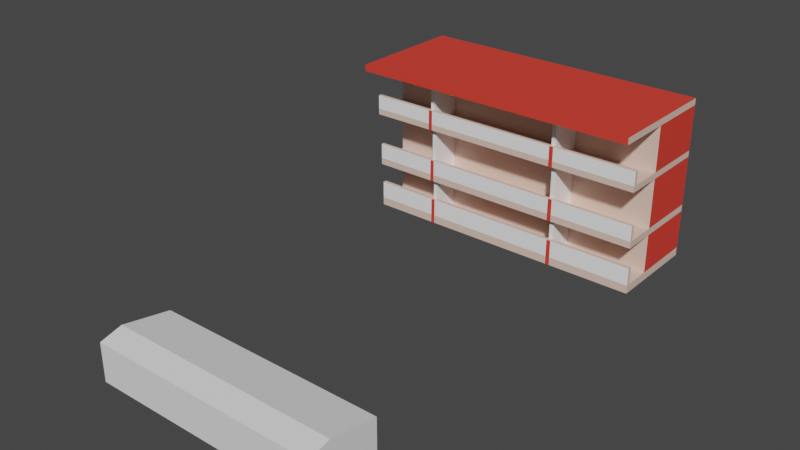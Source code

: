 # Source: Buildings.blend  (saved by Blender 2.82.7; exported with 4.5.12 LTS)
import bpy
from mathutils import Matrix  # noqa: F401  (used for matrix-valued properties, if any)

bpy.ops.wm.read_factory_settings(use_empty=True)
scene = bpy.context.scene
scene.name = 'Scene'

# ---- collections
col_collection = bpy.data.collections.new('Collection'); scene.collection.children.link(col_collection)

# ---- materials (node trees are filled in below, after node groups)
mat_material = bpy.data.materials.new('Material')
mat_material.use_transparent_shadow = False
mat_material_001 = bpy.data.materials.new('Material.001')
mat_material_001.use_transparent_shadow = False
mat_material_002 = bpy.data.materials.new('Material.002')
mat_material_002.use_transparent_shadow = False

# ---- material node trees
mat_material.use_nodes = True; mat_material.node_tree.nodes.clear()
_N = mat_material.node_tree.nodes; _L = mat_material.node_tree.links
n0 = _N.new('ShaderNodeOutputMaterial'); n0.name = 'Material Output'; n0.location = (300, 300)
n1 = _N.new('ShaderNodeBsdfPrincipled'); n1.name = 'Principled BSDF'; n1.location = (10, 300)
n1.distribution = 'GGX'
n1.subsurface_method = 'BURLEY'
n1.inputs[0].default_value = (0.8, 0.586, 0.4926, 1.0)
n1.inputs[3].default_value = 1.45
n1.inputs[27].default_value = (0.0, 0.0, 0.0, 1.0)
n1.inputs[28].default_value = 1.0
_L.new(n1.outputs[0], n0.inputs[0])
n0.is_active_output = True
mat_material_001.use_nodes = True; mat_material_001.node_tree.nodes.clear()
_N = mat_material_001.node_tree.nodes; _L = mat_material_001.node_tree.links
n0 = _N.new('ShaderNodeOutputMaterial'); n0.name = 'Material Output'; n0.location = (300, 300)
n1 = _N.new('ShaderNodeBsdfPrincipled'); n1.name = 'Principled BSDF'; n1.location = (10, 300)
n1.distribution = 'GGX'
n1.subsurface_method = 'BURLEY'
n1.inputs[0].default_value = (0.8, 0.05068, 0.03294, 1.0)
n1.inputs[3].default_value = 1.45
n1.inputs[27].default_value = (0.0, 0.0, 0.0, 1.0)
n1.inputs[28].default_value = 1.0
_L.new(n1.outputs[0], n0.inputs[0])
n0.is_active_output = True
mat_material_002.use_nodes = True; mat_material_002.node_tree.nodes.clear()
_N = mat_material_002.node_tree.nodes; _L = mat_material_002.node_tree.links
n0 = _N.new('ShaderNodeOutputMaterial'); n0.name = 'Material Output'; n0.location = (300, 300)
n1 = _N.new('ShaderNodeBsdfPrincipled'); n1.name = 'Principled BSDF'; n1.location = (10, 300)
n1.distribution = 'GGX'
n1.subsurface_method = 'BURLEY'
n1.inputs[0].default_value = (1.0, 1.0, 1.0, 1.0)
n1.inputs[3].default_value = 1.45
n1.inputs[27].default_value = (0.0, 0.0, 0.0, 1.0)
n1.inputs[28].default_value = 1.0
_L.new(n1.outputs[0], n0.inputs[0])
n0.is_active_output = True

# ---- world
world_world = bpy.data.worlds.new('World'); scene.world = world_world
world_world.use_nodes = True; world_world.node_tree.nodes.clear()
_N = world_world.node_tree.nodes; _L = world_world.node_tree.links
n0 = _N.new('ShaderNodeOutputWorld'); n0.name = 'World Output'; n0.location = (300, 300)
n1 = _N.new('ShaderNodeBackground'); n1.name = 'Background'; n1.location = (10, 300)
n1.inputs[0].default_value = (0.05088, 0.05088, 0.05088, 1.0)
_L.new(n1.outputs[0], n0.inputs[0])
n0.is_active_output = True
world_world.color = (0.05088, 0.05088, 0.05088)
world_world.use_sun_shadow = False
world_world.sun_shadow_jitter_overblur = 0.0

# ---- meshes
me_cube_005 = bpy.data.meshes.new('Cube.005')
me_cube_005.from_pydata([(-0.8242, -0.7678, -0.9622), (-0.8242, -0.7678, 0.6016), (-0.8242, 0.796, -0.9622), (-0.8242, 0.796, 0.6016), (0.7395, -0.7678, -0.9622), (0.7395, -0.7678, 0.6016), (0.7395, 0.796, -0.9622), (0.7395, 0.796, 0.6016), (-0.8242, -0.7678, -0.4827), (-0.8242, 0.796, -0.4827), (0.7395, 0.796, -0.4827), (0.7395, -0.7678, -0.4827), (-0.8242, -0.7678, 0.08644), (-0.8242, 0.796, 0.08644), (0.7395, 0.796, 0.08644), (0.7395, -0.7678, 0.08644), (-0.8242, 0.796, -0.8792), (0.7395, 0.796, -0.8792), (0.7395, -0.7678, -0.8792), (-0.8242, -0.7678, -0.8792), (-1.588, 0.796, -0.9622), (-1.588, -0.7678, -0.9622), (-1.588, 0.796, -0.8792), (-1.588, -0.7678, -0.8792), (-0.8242, 0.796, -0.4142), (0.7395, 0.796, -0.4142), (0.7395, -0.7678, -0.4142), (-0.8242, -0.7678, -0.4142), (-1.647, 0.796, -0.4142), (-1.647, 0.796, -0.4827), (-1.647, -0.7678, -0.4827), (-1.647, -0.7678, -0.4142), (-0.8242, -0.7678, 0.1481), (-0.8242, 0.796, 0.1481), (0.7395, 0.796, 0.1481), (0.7395, -0.7678, 0.1481), (-1.739, 0.796, 0.1481), (-1.739, 0.796, 0.08644), (-1.739, -0.7678, 0.08644), (-1.739, -0.7678, 0.1481), (-0.8242, 0.4514, -0.9622), (-0.8242, 0.4514, 0.6016), (0.7395, 0.4514, -0.9622), (0.7395, 0.4514, 0.6016), (0.7395, 0.4514, -0.4827), (-0.8242, 0.4514, -0.4827), (0.7395, 0.4514, 0.08644), (-0.8242, 0.4514, 0.08644), (-0.8242, 0.4514, -0.8792), (0.7395, 0.4514, -0.8792), (-1.588, 0.4514, -0.9622), (-1.588, 0.4514, -0.8792), (-0.8242, 0.4514, -0.4142), (0.7395, 0.4514, -0.4142), (-1.647, 0.4514, -0.4827), (-1.647, 0.4514, -0.4142), (0.7395, 0.4514, 0.1481), (-0.8242, 0.4514, 0.1481), (-1.739, 0.4514, 0.08644), (-1.739, 0.4514, 0.1481), (-0.8242, -0.2945, -0.9622), (0.7395, -0.2945, 0.6016), (0.7395, -0.2945, -0.4827), (0.7395, -0.2945, 0.08644), (0.7395, -0.2945, -0.8792), (-1.588, -0.2945, -0.9622), (0.7395, -0.2945, -0.4142), (0.7395, -0.2945, 0.1481), (-0.8242, -0.2945, 0.6016), (0.7395, -0.2945, -0.9622), (-0.8242, -0.2945, -0.4827), (-0.8242, -0.2945, 0.08644), (-0.8242, -0.2945, -0.8792), (-1.588, -0.2945, -0.8792), (-0.8242, -0.2945, -0.4142), (-1.647, -0.2945, -0.4827), (-1.647, -0.2945, -0.4142), (-0.8242, -0.2945, 0.1481), (-1.739, -0.2945, 0.08644), (-1.739, -0.2945, 0.1481), (-0.8242, 0.4514, 0.6682), (-0.8242, 0.796, 0.6682), (0.7395, 0.796, 0.6682), (0.7395, -0.2945, 0.6682), (0.7395, -0.7678, 0.6682), (-0.8242, -0.7678, 0.6682), (-0.8242, -0.2945, 0.6682), (0.7395, 0.4514, 0.6682), (-0.8242, 0.4302, 0.6016), (0.7395, 0.4302, -0.9622), (-0.8242, 0.4302, -0.4827), (-0.8242, 0.4302, 0.08644), (-0.8242, 0.4302, -0.8792), (-1.588, 0.4302, -0.8792), (-0.8242, 0.4302, -0.4142), (-1.647, 0.4302, -0.4827), (-1.647, 0.4302, -0.4142), (-0.8242, 0.4302, 0.1481), (-1.739, 0.4302, 0.08644), (-1.739, 0.4302, 0.1481), (-0.8242, 0.4302, -0.9622), (0.7395, 0.4302, 0.6016), (0.7395, 0.4302, -0.4827), (0.7395, 0.4302, 0.08644), (0.7395, 0.4302, -0.8792), (-1.588, 0.4302, -0.9622), (0.7395, 0.4302, -0.4142), (0.7395, 0.4302, 0.1481), (-0.8242, 0.4302, 0.6682), (0.7395, 0.4302, 0.6682), (-0.8242, -0.3171, -0.9622), (0.7395, -0.3171, 0.6016), (0.7395, -0.3171, -0.4827), (0.7395, -0.3171, 0.08644), (0.7395, -0.3171, -0.8792), (-1.588, -0.3171, -0.9622), (0.7395, -0.3171, -0.4142), (0.7395, -0.3171, 0.1481), (-0.8242, -0.3171, 0.6016), (0.7395, -0.3171, -0.9622), (-0.8242, -0.3171, -0.4827), (-0.8242, -0.3171, 0.08644), (-0.8242, -0.3171, -0.8792), (-1.588, -0.3171, -0.8792), (-0.8242, -0.3171, -0.4142), (-1.647, -0.3171, -0.4827), (-1.647, -0.3171, -0.4142), (-0.8242, -0.3171, 0.1481), (-1.739, -0.3171, 0.08644), (-1.739, -0.3171, 0.1481), (0.7395, -0.3171, 0.6682), (-0.8242, -0.3171, 0.6682), (-1.652, -0.7678, 0.08644), (-1.652, 0.796, 0.08644), (-1.652, -0.7678, 0.1481), (-1.652, 0.796, 0.1481), (-1.652, 0.4514, 0.1481), (-1.652, 0.4514, 0.08644), (-1.652, -0.2945, 0.1481), (-1.652, -0.2945, 0.08644), (-1.652, 0.4302, 0.08644), (-1.652, 0.4302, 0.1481), (-1.652, -0.3171, 0.1481), (-1.652, -0.3171, 0.08644), (-1.57, -0.7678, -0.4142), (-1.57, -0.7678, -0.4827), (-1.57, 0.796, -0.4827), (-1.57, 0.796, -0.4142), (-1.57, 0.4514, -0.4142), (-1.57, 0.4514, -0.4827), (-1.57, -0.2945, -0.4142), (-1.57, -0.2945, -0.4827), (-1.57, 0.4302, -0.4827), (-1.57, 0.4302, -0.4142), (-1.57, -0.3171, -0.4142), (-1.57, -0.3171, -0.4827), (-1.497, -0.7678, -0.9622), (-1.497, 0.796, -0.9622), (-1.497, -0.7678, -0.8792), (-1.497, 0.796, -0.8792), (-1.497, 0.4514, -0.8792), (-1.497, 0.4514, -0.9622), (-1.497, -0.2945, -0.8792), (-1.497, -0.2945, -0.9622), (-1.497, 0.4302, -0.9622), (-1.497, 0.4302, -0.8792), (-1.497, -0.3171, -0.8792), (-1.497, -0.3171, -0.9622), (-0.8242, 0.4302, 0.5945), (-0.8242, 0.4514, 0.5945), (-1.652, 0.4514, 0.5945), (-1.652, 0.4302, 0.5945), (-0.8242, -0.3171, 0.6001), (-0.8242, -0.2945, 0.6001), (-1.652, -0.2945, 0.6001), (-1.652, -0.3171, 0.6001), (-0.8242, 0.4302, 0.06157), (-0.8242, 0.4514, 0.06157), (-1.57, 0.4514, 0.06157), (-1.57, 0.4302, 0.06157), (-0.8242, -0.3171, 0.05277), (-0.8242, -0.2945, 0.05277), (-1.57, -0.2945, 0.05277), (-1.57, -0.3171, 0.05277), (-1.647, 0.4514, -0.4142), (-1.647, 0.796, -0.4142), (-1.57, 0.796, -0.4142), (-1.57, 0.4514, -0.4142), (-1.57, -0.7678, -0.2554), (-1.647, -0.7678, -0.2554), (-1.647, 0.4302, -0.2554), (-1.647, 0.4514, -0.2554), (-1.57, 0.4514, -0.2554), (-1.647, -0.3171, -0.2554), (-1.647, -0.2945, -0.2554), (-1.57, -0.2945, -0.2554), (-1.57, 0.4302, -0.2554), (-1.57, -0.3171, -0.2554), (-1.647, 0.4514, -0.2554), (-1.647, 0.796, -0.2554), (-1.57, 0.796, -0.2554), (-1.57, 0.4514, -0.2554), (-1.739, 0.4514, 0.2908), (-1.739, 0.796, 0.2908), (-1.652, -0.7678, 0.2908), (-1.739, -0.7678, 0.2908), (-1.652, 0.796, 0.2908), (-1.739, 0.4302, 0.2908), (-1.652, 0.4514, 0.2908), (-1.739, -0.3171, 0.2908), (-1.739, -0.2945, 0.2908), (-1.652, -0.2945, 0.2908), (-1.652, 0.4302, 0.2908), (-1.652, -0.3171, 0.2908), (-1.588, 0.4514, -0.6991), (-1.588, 0.796, -0.6991), (-1.497, -0.7678, -0.6991), (-1.588, -0.7678, -0.6991), (-1.588, 0.4302, -0.6991), (-1.497, 0.4514, -0.6991), (-1.588, -0.3171, -0.6991), (-1.588, -0.2945, -0.6991), (-1.497, -0.2945, -0.6991), (-1.497, 0.4302, -0.6991), (-1.497, -0.3171, -0.6991), (-1.497, 0.796, -0.6991), (-2.21, 0.4514, 0.6016), (-2.21, 0.796, 0.6016), (-2.21, 0.4302, 0.6016), (-2.21, -0.3171, 0.6016), (-2.21, -0.2945, 0.6016), (-2.21, 0.4514, 0.6682), (-2.21, 0.796, 0.6682), (-2.21, 0.4302, 0.6682), (-2.21, -0.3171, 0.6682), (-2.21, -0.2945, 0.6682), (-2.21, -0.7678, 0.6016), (-2.21, -0.7678, 0.6682), (-0.8242, 0.4302, -0.504), (-0.8242, 0.4514, -0.504), (-1.497, 0.4514, -0.504), (-1.497, 0.4302, -0.504), (-0.8242, -0.3171, -0.5066), (-0.8242, -0.2945, -0.5066), (-1.497, -0.2945, -0.5066), (-1.497, -0.3171, -0.5066)], [], [(57, 41, 3, 33), (33, 3, 7, 34), (117, 111, 5, 35), (35, 5, 1, 32), (110, 119, 4, 0), (68, 118, 229, 230), (18, 11, 8, 19), (114, 112, 11, 18), (16, 9, 10, 17), (48, 45, 9, 16), (26, 15, 12, 27), (116, 113, 15, 26), (24, 13, 14, 25), (52, 47, 13, 24), (167, 156, 21, 115), (2, 16, 17, 6), (119, 114, 18, 4), (4, 18, 19, 0), (50, 51, 22, 20), (156, 158, 23, 21), (159, 157, 20, 22), (93, 73, 221, 218), (145, 144, 31, 30), (9, 24, 25, 10), (112, 116, 26, 11), (11, 26, 27, 8), (54, 55, 28, 29), (155, 145, 30, 125), (28, 55, 184, 185), (147, 146, 29, 28), (15, 35, 32, 12), (113, 117, 35, 15), (13, 33, 34, 14), (143, 132, 38, 128), (58, 59, 36, 37), (132, 134, 39, 38), (99, 79, 210, 207), (135, 133, 37, 36), (39, 134, 204, 205), (98, 99, 59, 58), (133, 137, 58, 37), (14, 34, 56, 46), (126, 31, 189, 193), (146, 149, 54, 29), (95, 96, 55, 54), (10, 25, 53, 44), (73, 123, 220, 221), (105, 93, 51, 50), (6, 17, 49, 42), (157, 161, 50, 20), (94, 91, 47, 52), (25, 14, 46, 53), (92, 90, 45, 48), (17, 10, 44, 49), (7, 3, 81, 82), (2, 6, 42, 40), (34, 7, 43, 56), (97, 88, 41, 57), (127, 118, 68, 77), (122, 120, 70, 72), (124, 121, 71, 74), (115, 123, 73, 65), (162, 165, 223, 222), (125, 126, 76, 75), (96, 76, 194, 190), (128, 129, 79, 78), (79, 129, 209, 210), (140, 139, 78, 98), (103, 107, 67, 63), (152, 151, 75, 95), (102, 106, 66, 62), (89, 104, 64, 69), (164, 163, 65, 105), (106, 103, 63, 66), (104, 102, 62, 64), (101, 43, 87, 109), (100, 89, 69, 60), (107, 101, 61, 67), (130, 131, 85, 84), (82, 81, 80, 87), (109, 108, 86, 83), (111, 61, 83, 130), (43, 7, 82, 87), (86, 108, 233, 235), (1, 85, 237, 236), (1, 5, 84, 85), (131, 86, 235, 234), (87, 80, 108, 109), (56, 43, 101, 107), (40, 42, 89, 100), (61, 101, 109, 83), (49, 44, 102, 104), (53, 46, 103, 106), (161, 164, 105, 50), (42, 49, 104, 89), (44, 53, 106, 102), (149, 152, 95, 54), (46, 56, 107, 103), (137, 140, 98, 58), (77, 68, 88, 97), (72, 70, 90, 92), (74, 71, 91, 94), (65, 73, 93, 105), (51, 93, 218, 214), (75, 76, 96, 95), (186, 185, 199, 200), (78, 79, 99, 98), (136, 135, 206, 208), (5, 111, 130, 84), (83, 86, 131, 130), (138, 141, 212, 211), (38, 39, 129, 128), (55, 96, 190, 191), (30, 31, 126, 125), (166, 162, 222, 224), (21, 23, 123, 115), (27, 12, 121, 124), (19, 8, 120, 122), (32, 1, 118, 127), (139, 143, 128, 78), (63, 67, 117, 113), (151, 155, 125, 75), (62, 66, 116, 112), (69, 64, 114, 119), (163, 167, 115, 65), (66, 63, 113, 116), (64, 62, 112, 114), (108, 80, 231, 233), (60, 69, 119, 110), (67, 61, 111, 117), (71, 121, 143, 139), (32, 127, 142, 134), (77, 97, 141, 138), (47, 91, 140, 137), (91, 71, 139, 140), (127, 77, 173, 172), (13, 47, 137, 133), (57, 136, 170, 169), (33, 13, 133, 135), (57, 33, 135, 136), (12, 32, 134, 132), (121, 12, 132, 143), (70, 120, 155, 151), (27, 124, 154, 144), (74, 94, 153, 150), (45, 90, 152, 149), (90, 70, 151, 152), (124, 74, 181, 180), (9, 45, 149, 146), (94, 52, 177, 176), (24, 9, 146, 147), (52, 24, 147, 148), (120, 8, 145, 155), (8, 27, 144, 145), (60, 110, 167, 163), (19, 122, 166, 158), (72, 92, 165, 162), (40, 100, 164, 161), (100, 60, 163, 164), (122, 72, 243, 242), (2, 40, 161, 157), (48, 160, 240, 239), (48, 16, 159, 160), (16, 2, 157, 159), (0, 19, 158, 156), (110, 0, 156, 167), (168, 169, 170, 171), (97, 57, 169, 168), (141, 97, 168, 171), (136, 141, 171, 170), (172, 173, 174, 175), (142, 127, 172, 175), (77, 138, 174, 173), (138, 142, 175, 174), (176, 177, 178, 179), (153, 94, 176, 179), (148, 153, 179, 178), (52, 148, 178, 177), (180, 181, 182, 183), (154, 124, 180, 183), (74, 150, 182, 181), (150, 154, 183, 182), (150, 153, 196, 195), (55, 148, 187, 184), (148, 147, 186, 187), (147, 28, 185, 186), (196, 192, 191, 190), (197, 195, 194, 193), (195, 196, 190, 194), (188, 197, 193, 189), (201, 200, 199, 198), (184, 187, 201, 198), (148, 55, 191, 192), (31, 144, 188, 189), (187, 186, 200, 201), (154, 150, 195, 197), (76, 126, 193, 194), (153, 148, 192, 196), (144, 154, 197, 188), (185, 184, 198, 199), (208, 206, 203, 202), (212, 208, 202, 207), (213, 211, 210, 209), (211, 212, 207, 210), (204, 213, 209, 205), (36, 59, 202, 203), (59, 99, 207, 202), (141, 136, 208, 212), (135, 36, 203, 206), (129, 39, 205, 209), (134, 142, 213, 204), (142, 138, 211, 213), (219, 225, 215, 214), (223, 219, 214, 218), (224, 222, 221, 220), (222, 223, 218, 221), (216, 224, 220, 217), (165, 160, 219, 223), (23, 158, 216, 217), (123, 23, 217, 220), (158, 166, 224, 216), (160, 159, 225, 219), (22, 51, 214, 215), (159, 22, 215, 225), (229, 236, 237, 234), (227, 226, 231, 232), (228, 230, 235, 233), (226, 228, 233, 231), (230, 229, 234, 235), (3, 41, 226, 227), (88, 68, 230, 228), (41, 88, 228, 226), (85, 131, 234, 237), (81, 3, 227, 232), (118, 1, 236, 229), (80, 81, 232, 231), (238, 239, 240, 241), (165, 92, 238, 241), (92, 48, 239, 238), (160, 165, 241, 240), (242, 243, 244, 245), (166, 122, 242, 245), (72, 162, 244, 243), (162, 166, 245, 244)])
me_cube_005.polygons.foreach_set('material_index', [0, 1, 1, 1, 0, 0, 1, 1, 1, 0, 1, 1, 1, 0, 0, 0, 0, 0, 0, 0, 0, 2, 0, 0, 0, 0, 0, 0, 0, 0, 0, 0, 0, 0, 0, 0, 2, 0, 0, 1, 0, 0, 2, 0, 1, 0, 1, 1, 0, 0, 0, 1, 0, 1, 0, 0, 1, 0, 0, 0, 0, 1, 0, 1, 2, 1, 1, 0, 0, 0, 0, 0, 0, 1, 1, 0, 0, 1, 1, 1, 1, 0, 0, 1, 0, 0, 1, 1, 0, 0, 0, 0, 0, 0, 0, 0, 0, 0, 0, 0, 0, 0, 0, 1, 0, 0, 0, 0, 0, 1, 0, 0, 1, 0, 0, 0, 0, 0, 0, 0, 0, 0, 0, 0, 0, 0, 0, 1, 0, 0, 0, 0, 0, 0, 0, 0, 0, 2, 0, 0, 0, 0, 0, 0, 0, 0, 0, 0, 0, 0, 0, 0, 0, 0, 0, 0, 0, 0, 0, 0, 0, 2, 0, 0, 0, 0, 0, 0, 2, 2, 0, 2, 2, 2, 2, 2, 2, 2, 2, 2, 2, 2, 0, 0, 0, 0, 0, 0, 0, 0, 0, 0, 0, 0, 0, 0, 1, 0, 0, 2, 0, 0, 0, 0, 0, 2, 1, 0, 0, 2, 0, 0, 0, 0, 0, 0, 0, 0, 0, 2, 0, 0, 2, 0, 1, 1, 1, 1, 1, 0, 0, 0, 1, 0, 0, 1, 2, 2, 0, 2, 2, 2, 2, 2])
_uv = me_cube_005.uv_layers.new(name='UVMap')
_uv.uv.foreach_set('vector', [0.5587, 0.1949, 0.625, 0.1949, 0.625, 0.25, 0.5587, 0.25, 0.5587, 0.25, 0.625, 0.25, 0.625, 0.5, 0.5587, 0.5, 0.5587, 0.6779, 0.625, 0.6779, 0.625, 0.75, 0.5587, 0.75, 0.5587, 0.75, 0.625, 0.75, 0.625, 1.0, 0.5587, 1.0, 0.125, 0.6779, 0.375, 0.6779, 0.375, 0.75, 0.125, 0.75, 0.625, 0.07566, 0.625, 0.07206, 0.625, 0.07206, 0.625, 0.07566, 0.3966, 0.75, 0.5, 0.75, 0.5, 1.0, 0.3966, 1.0, 0.3966, 0.6779, 0.5, 0.6779, 0.5, 0.75, 0.3966, 0.75, 0.3966, 0.25, 0.5, 0.25, 0.5, 0.5, 0.3966, 0.5, 0.3966, 0.1949, 0.5, 0.1949, 0.5, 0.25, 0.3966, 0.25, 0.506, 0.75, 0.5497, 0.75, 0.5497, 1.0, 0.506, 1.0, 0.506, 0.6779, 0.5497, 0.6779, 0.5497, 0.75, 0.506, 0.75, 0.506, 0.25, 0.5497, 0.25, 0.5497, 0.5, 0.506, 0.5, 0.506, 0.1949, 0.5497, 0.1949, 0.5497, 0.25, 0.506, 0.25, 0.125, 0.6779, 0.125, 0.75, 0.125, 0.75, 0.125, 0.6779, 0.375, 0.25, 0.3966, 0.25, 0.3966, 0.5, 0.375, 0.5, 0.375, 0.6779, 0.3966, 0.6779, 0.3966, 0.75, 0.375, 0.75, 0.375, 0.75, 0.3966, 0.75, 0.3966, 1.0, 0.375, 1.0, 0.375, 0.1949, 0.3966, 0.1949, 0.3966, 0.25, 0.375, 0.25, 0.375, 1.0, 0.3966, 1.0, 0.3966, 1.0, 0.375, 1.0, 0.3966, 0.25, 0.375, 0.25, 0.375, 0.25, 0.3966, 0.25, 0.3966, 0.1915, 0.3966, 0.07566, 0.3966, 0.07566, 0.3966, 0.1915, 0.5, 1.0, 0.506, 1.0, 0.506, 1.0, 0.5, 1.0, 0.5, 0.25, 0.506, 0.25, 0.506, 0.5, 0.5, 0.5, 0.5, 0.6779, 0.506, 0.6779, 0.506, 0.75, 0.5, 0.75, 0.5, 0.75, 0.506, 0.75, 0.506, 1.0, 0.5, 1.0, 0.5, 0.1949, 0.506, 0.1949, 0.506, 0.25, 0.5, 0.25, 0.5, 0.07206, 0.5, 0.0, 0.5, 0.0, 0.5, 0.07206, 0.506, 0.25, 0.506, 0.1949, 0.506, 0.1949, 0.506, 0.25, 0.506, 0.25, 0.5, 0.25, 0.5, 0.25, 0.506, 0.25, 0.5497, 0.75, 0.5587, 0.75, 0.5587, 1.0, 0.5497, 1.0, 0.5497, 0.6779, 0.5587, 0.6779, 0.5587, 0.75, 0.5497, 0.75, 0.5497, 0.25, 0.5587, 0.25, 0.5587, 0.5, 0.5497, 0.5, 0.5497, 0.07206, 0.5497, 0.0, 0.5497, 0.0, 0.5497, 0.07206, 0.5497, 0.1949, 0.5587, 0.1949, 0.5587, 0.25, 0.5497, 0.25, 0.5497, 1.0, 0.5587, 1.0, 0.5587, 1.0, 0.5497, 1.0, 0.5587, 0.1915, 0.5587, 0.07566, 0.5587, 0.07566, 0.5587, 0.1915, 0.5587, 0.25, 0.5497, 0.25, 0.5497, 0.25, 0.5587, 0.25, 0.5587, 1.0, 0.5587, 1.0, 0.5587, 1.0, 0.5587, 1.0, 0.5497, 0.1915, 0.5587, 0.1915, 0.5587, 0.1949, 0.5497, 0.1949, 0.5497, 0.25, 0.5497, 0.1949, 0.5497, 0.1949, 0.5497, 0.25, 0.5497, 0.5, 0.5587, 0.5, 0.5587, 0.5551, 0.5497, 0.5551, 0.506, 0.07206, 0.506, 0.0, 0.506, 0.0, 0.506, 0.07206, 0.5, 0.25, 0.5, 0.1949, 0.5, 0.1949, 0.5, 0.25, 0.5, 0.1915, 0.506, 0.1915, 0.506, 0.1949, 0.5, 0.1949, 0.5, 0.5, 0.506, 0.5, 0.506, 0.5551, 0.5, 0.5551, 0.3966, 0.07566, 0.3966, 0.07206, 0.3966, 0.07206, 0.3966, 0.07566, 0.375, 0.1915, 0.3966, 0.1915, 0.3966, 0.1949, 0.375, 0.1949, 0.375, 0.5, 0.3966, 0.5, 0.3966, 0.5551, 0.375, 0.5551, 0.125, 0.5, 0.125, 0.5551, 0.125, 0.5551, 0.125, 0.5, 0.506, 0.1915, 0.5497, 0.1915, 0.5497, 0.1949, 0.506, 0.1949, 0.506, 0.5, 0.5497, 0.5, 0.5497, 0.5551, 0.506, 0.5551, 0.3966, 0.1915, 0.5, 0.1915, 0.5, 0.1949, 0.3966, 0.1949, 0.3966, 0.5, 0.5, 0.5, 0.5, 0.5551, 0.3966, 0.5551, 0.625, 0.5, 0.625, 0.25, 0.625, 0.25, 0.625, 0.5, 0.125, 0.5, 0.375, 0.5, 0.375, 0.5551, 0.125, 0.5551, 0.5587, 0.5, 0.625, 0.5, 0.625, 0.5551, 0.5587, 0.5551, 0.5587, 0.1915, 0.625, 0.1915, 0.625, 0.1949, 0.5587, 0.1949, 0.5587, 0.07206, 0.625, 0.07206, 0.625, 0.07566, 0.5587, 0.07566, 0.3966, 0.07206, 0.5, 0.07206, 0.5, 0.07566, 0.3966, 0.07566, 0.506, 0.07206, 0.5497, 0.07206, 0.5497, 0.07566, 0.506, 0.07566, 0.375, 0.07206, 0.3966, 0.07206, 0.3966, 0.07566, 0.375, 0.07566, 0.3966, 0.07566, 0.3966, 0.1915, 0.3966, 0.1915, 0.3966, 0.07566, 0.5, 0.07206, 0.506, 0.07206, 0.506, 0.07566, 0.5, 0.07566, 0.506, 0.1915, 0.506, 0.07566, 0.506, 0.07566, 0.506, 0.1915, 0.5497, 0.07206, 0.5587, 0.07206, 0.5587, 0.07566, 0.5497, 0.07566, 0.5587, 0.07566, 0.5587, 0.07206, 0.5587, 0.07206, 0.5587, 0.07566, 0.5497, 0.1915, 0.5497, 0.07566, 0.5497, 0.07566, 0.5497, 0.1915, 0.5497, 0.5585, 0.5587, 0.5585, 0.5587, 0.6743, 0.5497, 0.6743, 0.5, 0.1915, 0.5, 0.07566, 0.5, 0.07566, 0.5, 0.1915, 0.5, 0.5585, 0.506, 0.5585, 0.506, 0.6743, 0.5, 0.6743, 0.375, 0.5585, 0.3966, 0.5585, 0.3966, 0.6743, 0.375, 0.6743, 0.125, 0.5585, 0.125, 0.6743, 0.125, 0.6743, 0.125, 0.5585, 0.506, 0.5585, 0.5497, 0.5585, 0.5497, 0.6743, 0.506, 0.6743, 0.3966, 0.5585, 0.5, 0.5585, 0.5, 0.6743, 0.3966, 0.6743, 0.625, 0.5585, 0.625, 0.5551, 0.625, 0.5551, 0.625, 0.5585, 0.125, 0.5585, 0.375, 0.5585, 0.375, 0.6743, 0.125, 0.6743, 0.5587, 0.5585, 0.625, 0.5585, 0.625, 0.6743, 0.5587, 0.6743, 0.625, 0.6779, 0.875, 0.6779, 0.875, 0.75, 0.625, 0.75, 0.625, 0.5, 0.875, 0.5, 0.875, 0.5551, 0.625, 0.5551, 0.625, 0.5585, 0.875, 0.5585, 0.875, 0.6743, 0.625, 0.6743, 0.625, 0.6779, 0.625, 0.6743, 0.625, 0.6743, 0.625, 0.6779, 0.625, 0.5551, 0.625, 0.5, 0.625, 0.5, 0.625, 0.5551, 0.875, 0.6743, 0.875, 0.5585, 0.875, 0.5585, 0.875, 0.6743, 0.625, 1.0, 0.625, 1.0, 0.625, 1.0, 0.625, 1.0, 0.625, 1.0, 0.625, 0.75, 0.625, 0.75, 0.625, 1.0, 0.875, 0.6779, 0.875, 0.6743, 0.875, 0.6743, 0.875, 0.6779, 0.625, 0.5551, 0.875, 0.5551, 0.875, 0.5585, 0.625, 0.5585, 0.5587, 0.5551, 0.625, 0.5551, 0.625, 0.5585, 0.5587, 0.5585, 0.125, 0.5551, 0.375, 0.5551, 0.375, 0.5585, 0.125, 0.5585, 0.625, 0.6743, 0.625, 0.5585, 0.625, 0.5585, 0.625, 0.6743, 0.3966, 0.5551, 0.5, 0.5551, 0.5, 0.5585, 0.3966, 0.5585, 0.506, 0.5551, 0.5497, 0.5551, 0.5497, 0.5585, 0.506, 0.5585, 0.125, 0.5551, 0.125, 0.5585, 0.125, 0.5585, 0.125, 0.5551, 0.375, 0.5551, 0.3966, 0.5551, 0.3966, 0.5585, 0.375, 0.5585, 0.5, 0.5551, 0.506, 0.5551, 0.506, 0.5585, 0.5, 0.5585, 0.5, 0.1949, 0.5, 0.1915, 0.5, 0.1915, 0.5, 0.1949, 0.5497, 0.5551, 0.5587, 0.5551, 0.5587, 0.5585, 0.5497, 0.5585, 0.5497, 0.1949, 0.5497, 0.1915, 0.5497, 0.1915, 0.5497, 0.1949, 0.5587, 0.07566, 0.625, 0.07566, 0.625, 0.1915, 0.5587, 0.1915, 0.3966, 0.07566, 0.5, 0.07566, 0.5, 0.1915, 0.3966, 0.1915, 0.506, 0.07566, 0.5497, 0.07566, 0.5497, 0.1915, 0.506, 0.1915, 0.375, 0.07566, 0.3966, 0.07566, 0.3966, 0.1915, 0.375, 0.1915, 0.3966, 0.1949, 0.3966, 0.1915, 0.3966, 0.1915, 0.3966, 0.1949, 0.5, 0.07566, 0.506, 0.07566, 0.506, 0.1915, 0.5, 0.1915, 0.506, 0.25, 0.506, 0.25, 0.506, 0.25, 0.506, 0.25, 0.5497, 0.07566, 0.5587, 0.07566, 0.5587, 0.1915, 0.5497, 0.1915, 0.5587, 0.1949, 0.5587, 0.25, 0.5587, 0.25, 0.5587, 0.1949, 0.625, 0.75, 0.625, 0.6779, 0.625, 0.6779, 0.625, 0.75, 0.625, 0.6743, 0.875, 0.6743, 0.875, 0.6779, 0.625, 0.6779, 0.5587, 0.07566, 0.5587, 0.1915, 0.5587, 0.1915, 0.5587, 0.07566, 0.5497, 0.0, 0.5587, 0.0, 0.5587, 0.07206, 0.5497, 0.07206, 0.506, 0.1949, 0.506, 0.1915, 0.506, 0.1915, 0.506, 0.1949, 0.5, 0.0, 0.506, 0.0, 0.506, 0.07206, 0.5, 0.07206, 0.3966, 0.07206, 0.3966, 0.07566, 0.3966, 0.07566, 0.3966, 0.07206, 0.375, 0.0, 0.3966, 0.0, 0.3966, 0.07206, 0.375, 0.07206, 0.506, 0.0, 0.5497, 0.0, 0.5497, 0.07206, 0.506, 0.07206, 0.3966, 0.0, 0.5, 0.0, 0.5, 0.07206, 0.3966, 0.07206, 0.5587, 0.0, 0.625, 0.0, 0.625, 0.07206, 0.5587, 0.07206, 0.5497, 0.07566, 0.5497, 0.07206, 0.5497, 0.07206, 0.5497, 0.07566, 0.5497, 0.6743, 0.5587, 0.6743, 0.5587, 0.6779, 0.5497, 0.6779, 0.5, 0.07566, 0.5, 0.07206, 0.5, 0.07206, 0.5, 0.07566, 0.5, 0.6743, 0.506, 0.6743, 0.506, 0.6779, 0.5, 0.6779, 0.375, 0.6743, 0.3966, 0.6743, 0.3966, 0.6779, 0.375, 0.6779, 0.125, 0.6743, 0.125, 0.6779, 0.125, 0.6779, 0.125, 0.6743, 0.506, 0.6743, 0.5497, 0.6743, 0.5497, 0.6779, 0.506, 0.6779, 0.3966, 0.6743, 0.5, 0.6743, 0.5, 0.6779, 0.3966, 0.6779, 0.875, 0.5585, 0.875, 0.5551, 0.875, 0.5551, 0.875, 0.5585, 0.125, 0.6743, 0.375, 0.6743, 0.375, 0.6779, 0.125, 0.6779, 0.5587, 0.6743, 0.625, 0.6743, 0.625, 0.6779, 0.5587, 0.6779, 0.5497, 0.07566, 0.5497, 0.07206, 0.5497, 0.07206, 0.5497, 0.07566, 0.5587, 0.0, 0.5587, 0.07206, 0.5587, 0.07206, 0.5587, 0.0, 0.5587, 0.07566, 0.5587, 0.1915, 0.5587, 0.1915, 0.5587, 0.07566, 0.5497, 0.1949, 0.5497, 0.1915, 0.5497, 0.1915, 0.5497, 0.1949, 0.5497, 0.1915, 0.5497, 0.07566, 0.5497, 0.07566, 0.5497, 0.1915, 0.5587, 0.07206, 0.5587, 0.07566, 0.5587, 0.07566, 0.5587, 0.07206, 0.5497, 0.25, 0.5497, 0.1949, 0.5497, 0.1949, 0.5497, 0.25, 0.5587, 0.1949, 0.5587, 0.1949, 0.5587, 0.1949, 0.5587, 0.1949, 0.5587, 0.25, 0.5497, 0.25, 0.5497, 0.25, 0.5587, 0.25, 0.5587, 0.1949, 0.5587, 0.25, 0.5587, 0.25, 0.5587, 0.1949, 0.5497, 1.0, 0.5587, 1.0, 0.5587, 1.0, 0.5497, 1.0, 0.5497, 0.07206, 0.5497, 0.0, 0.5497, 0.0, 0.5497, 0.07206, 0.5, 0.07566, 0.5, 0.07206, 0.5, 0.07206, 0.5, 0.07566, 0.506, 0.0, 0.506, 0.07206, 0.506, 0.07206, 0.506, 0.0, 0.506, 0.07566, 0.506, 0.1915, 0.506, 0.1915, 0.506, 0.07566, 0.5, 0.1949, 0.5, 0.1915, 0.5, 0.1915, 0.5, 0.1949, 0.5, 0.1915, 0.5, 0.07566, 0.5, 0.07566, 0.5, 0.1915, 0.506, 0.07206, 0.506, 0.07566, 0.506, 0.07566, 0.506, 0.07206, 0.5, 0.25, 0.5, 0.1949, 0.5, 0.1949, 0.5, 0.25, 0.506, 0.1915, 0.506, 0.1949, 0.506, 0.1949, 0.506, 0.1915, 0.506, 0.25, 0.5, 0.25, 0.5, 0.25, 0.506, 0.25, 0.506, 0.1949, 0.506, 0.25, 0.506, 0.25, 0.506, 0.1949, 0.5, 0.07206, 0.5, 0.0, 0.5, 0.0, 0.5, 0.07206, 0.5, 1.0, 0.506, 1.0, 0.506, 1.0, 0.5, 1.0, 0.125, 0.6743, 0.125, 0.6779, 0.125, 0.6779, 0.125, 0.6743, 0.3966, 0.0, 0.3966, 0.07206, 0.3966, 0.07206, 0.3966, 0.0, 0.3966, 0.07566, 0.3966, 0.1915, 0.3966, 0.1915, 0.3966, 0.07566, 0.125, 0.5551, 0.125, 0.5585, 0.125, 0.5585, 0.125, 0.5551, 0.125, 0.5585, 0.125, 0.6743, 0.125, 0.6743, 0.125, 0.5585, 0.3966, 0.07206, 0.3966, 0.07566, 0.3966, 0.07566, 0.3966, 0.07206, 0.125, 0.5, 0.125, 0.5551, 0.125, 0.5551, 0.125, 0.5, 0.3966, 0.1949, 0.3966, 0.1949, 0.3966, 0.1949, 0.3966, 0.1949, 0.3966, 0.1949, 0.3966, 0.25, 0.3966, 0.25, 0.3966, 0.1949, 0.3966, 0.25, 0.375, 0.25, 0.375, 0.25, 0.3966, 0.25, 0.375, 1.0, 0.3966, 1.0, 0.3966, 1.0, 0.375, 1.0, 0.125, 0.6779, 0.125, 0.75, 0.125, 0.75, 0.125, 0.6779, 0.5587, 0.1915, 0.5587, 0.1949, 0.5587, 0.1949, 0.5587, 0.1915, 0.5587, 0.1915, 0.5587, 0.1949, 0.5587, 0.1949, 0.5587, 0.1915, 0.5587, 0.1915, 0.5587, 0.1915, 0.5587, 0.1915, 0.5587, 0.1915, 0.5587, 0.1949, 0.5587, 0.1915, 0.5587, 0.1915, 0.5587, 0.1949, 0.5587, 0.07206, 0.5587, 0.07566, 0.5587, 0.07566, 0.5587, 0.07206, 0.5587, 0.07206, 0.5587, 0.07206, 0.5587, 0.07206, 0.5587, 0.07206, 0.5587, 0.07566, 0.5587, 0.07566, 0.5587, 0.07566, 0.5587, 0.07566, 0.5587, 0.07566, 0.5587, 0.07206, 0.5587, 0.07206, 0.5587, 0.07566, 0.506, 0.1915, 0.506, 0.1949, 0.506, 0.1949, 0.506, 0.1915, 0.506, 0.1915, 0.506, 0.1915, 0.506, 0.1915, 0.506, 0.1915, 0.506, 0.1949, 0.506, 0.1915, 0.506, 0.1915, 0.506, 0.1949, 0.506, 0.1949, 0.506, 0.1949, 0.506, 0.1949, 0.506, 0.1949, 0.506, 0.07206, 0.506, 0.07566, 0.506, 0.07566, 0.506, 0.07206, 0.506, 0.07206, 0.506, 0.07206, 0.506, 0.07206, 0.506, 0.07206, 0.506, 0.07566, 0.506, 0.07566, 0.506, 0.07566, 0.506, 0.07566, 0.506, 0.07566, 0.506, 0.07206, 0.506, 0.07206, 0.506, 0.07566, 0.506, 0.07566, 0.506, 0.1915, 0.506, 0.1915, 0.506, 0.07566, 0.506, 0.1949, 0.506, 0.1949, 0.506, 0.1949, 0.506, 0.1949, 0.506, 0.1949, 0.506, 0.25, 0.506, 0.25, 0.506, 0.1949, 0.506, 0.25, 0.506, 0.25, 0.506, 0.25, 0.506, 0.25, 0.506, 0.1915, 0.506, 0.1949, 0.506, 0.1949, 0.506, 0.1915, 0.506, 0.07206, 0.506, 0.07566, 0.506, 0.07566, 0.506, 0.07206, 0.506, 0.07566, 0.506, 0.1915, 0.506, 0.1915, 0.506, 0.07566, 0.506, 0.0, 0.506, 0.07206, 0.506, 0.07206, 0.506, 0.0, 0.506, 0.1949, 0.506, 0.25, 0.506, 0.25, 0.506, 0.1949, 0.506, 0.1949, 0.506, 0.1949, 0.506, 0.1949, 0.506, 0.1949, 0.506, 0.1949, 0.506, 0.1949, 0.506, 0.1949, 0.506, 0.1949, 0.506, 1.0, 0.506, 1.0, 0.506, 1.0, 0.506, 1.0, 0.506, 0.1949, 0.506, 0.25, 0.506, 0.25, 0.506, 0.1949, 0.506, 0.07206, 0.506, 0.07566, 0.506, 0.07566, 0.506, 0.07206, 0.506, 0.07566, 0.506, 0.07206, 0.506, 0.07206, 0.506, 0.07566, 0.506, 0.1915, 0.506, 0.1949, 0.506, 0.1949, 0.506, 0.1915, 0.506, 0.0, 0.506, 0.07206, 0.506, 0.07206, 0.506, 0.0, 0.506, 0.25, 0.506, 0.1949, 0.506, 0.1949, 0.506, 0.25, 0.5587, 0.1949, 0.5587, 0.25, 0.5587, 0.25, 0.5587, 0.1949, 0.5587, 0.1915, 0.5587, 0.1949, 0.5587, 0.1949, 0.5587, 0.1915, 0.5587, 0.07206, 0.5587, 0.07566, 0.5587, 0.07566, 0.5587, 0.07206, 0.5587, 0.07566, 0.5587, 0.1915, 0.5587, 0.1915, 0.5587, 0.07566, 0.5587, 0.0, 0.5587, 0.07206, 0.5587, 0.07206, 0.5587, 0.0, 0.5587, 0.25, 0.5587, 0.1949, 0.5587, 0.1949, 0.5587, 0.25, 0.5587, 0.1949, 0.5587, 0.1915, 0.5587, 0.1915, 0.5587, 0.1949, 0.5587, 0.1915, 0.5587, 0.1949, 0.5587, 0.1949, 0.5587, 0.1915, 0.5587, 0.25, 0.5587, 0.25, 0.5587, 0.25, 0.5587, 0.25, 0.5587, 0.07206, 0.5587, 0.0, 0.5587, 0.0, 0.5587, 0.07206, 0.5587, 0.0, 0.5587, 0.07206, 0.5587, 0.07206, 0.5587, 0.0, 0.5587, 0.07206, 0.5587, 0.07566, 0.5587, 0.07566, 0.5587, 0.07206, 0.3966, 0.1949, 0.3966, 0.25, 0.3966, 0.25, 0.3966, 0.1949, 0.3966, 0.1915, 0.3966, 0.1949, 0.3966, 0.1949, 0.3966, 0.1915, 0.3966, 0.07206, 0.3966, 0.07566, 0.3966, 0.07566, 0.3966, 0.07206, 0.3966, 0.07566, 0.3966, 0.1915, 0.3966, 0.1915, 0.3966, 0.07566, 0.3966, 0.0, 0.3966, 0.07206, 0.3966, 0.07206, 0.3966, 0.0, 0.3966, 0.1915, 0.3966, 0.1949, 0.3966, 0.1949, 0.3966, 0.1915, 0.3966, 1.0, 0.3966, 1.0, 0.3966, 1.0, 0.3966, 1.0, 0.3966, 0.07206, 0.3966, 0.0, 0.3966, 0.0, 0.3966, 0.07206, 0.3966, 0.0, 0.3966, 0.07206, 0.3966, 0.07206, 0.3966, 0.0, 0.3966, 0.1949, 0.3966, 0.25, 0.3966, 0.25, 0.3966, 0.1949, 0.3966, 0.25, 0.3966, 0.1949, 0.3966, 0.1949, 0.3966, 0.25, 0.3966, 0.25, 0.3966, 0.25, 0.3966, 0.25, 0.3966, 0.25, 0.625, 0.07206, 0.625, 0.0, 0.625, 0.0, 0.625, 0.07206, 0.625, 0.25, 0.625, 0.1949, 0.625, 0.1949, 0.625, 0.25, 0.625, 0.1915, 0.625, 0.07566, 0.625, 0.07566, 0.625, 0.1915, 0.625, 0.1949, 0.625, 0.1915, 0.625, 0.1915, 0.625, 0.1949, 0.625, 0.07566, 0.625, 0.07206, 0.625, 0.07206, 0.625, 0.07566, 0.625, 0.25, 0.625, 0.1949, 0.625, 0.1949, 0.625, 0.25, 0.625, 0.1915, 0.625, 0.07566, 0.625, 0.07566, 0.625, 0.1915, 0.625, 0.1949, 0.625, 0.1915, 0.625, 0.1915, 0.625, 0.1949, 0.875, 0.75, 0.875, 0.6779, 0.875, 0.6779, 0.875, 0.75, 0.625, 0.25, 0.625, 0.25, 0.625, 0.25, 0.625, 0.25, 0.625, 0.07206, 0.625, 0.0, 0.625, 0.0, 0.625, 0.07206, 0.875, 0.5551, 0.875, 0.5, 0.875, 0.5, 0.875, 0.5551, 0.3966, 0.1915, 0.3966, 0.1949, 0.3966, 0.1949, 0.3966, 0.1915, 0.3966, 0.1915, 0.3966, 0.1915, 0.3966, 0.1915, 0.3966, 0.1915, 0.3966, 0.1915, 0.3966, 0.1949, 0.3966, 0.1949, 0.3966, 0.1915, 0.3966, 0.1949, 0.3966, 0.1915, 0.3966, 0.1915, 0.3966, 0.1949, 0.3966, 0.07206, 0.3966, 0.07566, 0.3966, 0.07566, 0.3966, 0.07206, 0.3966, 0.07206, 0.3966, 0.07206, 0.3966, 0.07206, 0.3966, 0.07206, 0.3966, 0.07566, 0.3966, 0.07566, 0.3966, 0.07566, 0.3966, 0.07566, 0.3966, 0.07566, 0.3966, 0.07206, 0.3966, 0.07206, 0.3966, 0.07566])
me_cube_005.materials.append(mat_material)
me_cube_005.materials.append(mat_material_001)
me_cube_005.materials.append(mat_material_002)
me_cube_005.use_remesh_fix_poles = True
me_cube_005.use_remesh_preserve_attributes = False
me_cube_005.use_mirror_vertex_groups = False
me_cube_005.update()
me_cube_001 = bpy.data.meshes.new('Cube.001')
me_cube_001.from_pydata([(-12.31, -1.0, -1.0), (-12.31, -1.0, 0.4834), (-12.31, 4.653, -1.0), (-12.31, 4.653, 0.4834), (5.957, -1.0, -1.0), (5.957, -1.0, 0.4834), (5.957, 4.653, -1.0), (5.957, 4.653, 0.4834), (-12.31, 4.653, -2.156), (-12.31, -1.0, -2.156), (5.957, 4.653, -2.156), (5.957, -1.0, -2.156), (-12.31, -1.0, 0.8755), (-12.31, 4.653, 0.5902), (5.957, 4.653, 0.5902), (5.957, -1.0, 0.8755), (-12.31, 0.7544, -1.0), (-12.31, 0.7544, 0.4834), (5.957, 0.7544, -1.0), (5.957, 0.7544, 0.4834), (-12.31, 0.7544, -2.156), (5.957, 0.7544, -2.156), (-12.31, 0.7544, 1.327), (5.957, 0.7544, 1.327)], [], [(16, 17, 3, 2), (2, 3, 7, 6), (18, 19, 5, 4), (4, 5, 1, 0), (4, 0, 9, 11), (19, 7, 14, 23), (20, 21, 11, 9), (2, 6, 10, 8), (16, 2, 8, 20), (18, 4, 11, 21), (23, 22, 12, 15), (17, 1, 12, 22), (1, 5, 15, 12), (7, 3, 13, 14), (3, 17, 22, 13), (14, 13, 22, 23), (6, 18, 21, 10), (0, 16, 20, 9), (8, 10, 21, 20), (5, 19, 23, 15), (6, 7, 19, 18), (0, 1, 17, 16)])
_uv = me_cube_001.uv_layers.new(name='UVMap')
_uv.uv.foreach_set('vector', [0.375, 0.07758, 0.625, 0.07758, 0.625, 0.25, 0.375, 0.25, 0.375, 0.25, 0.625, 0.25, 0.625, 0.5, 0.375, 0.5, 0.375, 0.6724, 0.625, 0.6724, 0.625, 0.75, 0.375, 0.75, 0.375, 0.75, 0.625, 0.75, 0.625, 1.0, 0.375, 1.0, 0.375, 0.75, 0.375, 1.0, 0.375, 1.0, 0.375, 0.75, 0.625, 0.6724, 0.625, 0.5, 0.625, 0.5, 0.625, 0.6724, 0.125, 0.6724, 0.375, 0.6724, 0.375, 0.75, 0.125, 0.75, 0.375, 0.25, 0.375, 0.5, 0.375, 0.5, 0.375, 0.25, 0.375, 0.07758, 0.375, 0.25, 0.375, 0.25, 0.375, 0.07758, 0.375, 0.6724, 0.375, 0.75, 0.375, 0.75, 0.375, 0.6724, 0.625, 0.6724, 0.875, 0.6724, 0.875, 0.75, 0.625, 0.75, 0.625, 0.07758, 0.625, 0.0, 0.625, 0.0, 0.625, 0.07758, 0.625, 1.0, 0.625, 0.75, 0.625, 0.75, 0.625, 1.0, 0.625, 0.5, 0.625, 0.25, 0.625, 0.25, 0.625, 0.5, 0.625, 0.25, 0.625, 0.07758, 0.625, 0.07758, 0.625, 0.25, 0.625, 0.5, 0.875, 0.5, 0.875, 0.6724, 0.625, 0.6724, 0.375, 0.5, 0.375, 0.6724, 0.375, 0.6724, 0.375, 0.5, 0.375, 0.0, 0.375, 0.07758, 0.375, 0.07758, 0.375, 0.0, 0.125, 0.5, 0.375, 0.5, 0.375, 0.6724, 0.125, 0.6724, 0.625, 0.75, 0.625, 0.6724, 0.625, 0.6724, 0.625, 0.75, 0.375, 0.5, 0.625, 0.5, 0.625, 0.6724, 0.375, 0.6724, 0.375, 0.0, 0.625, 0.0, 0.625, 0.07758, 0.375, 0.07758])
me_cube_001.use_remesh_fix_poles = True
me_cube_001.use_remesh_preserve_attributes = False
me_cube_001.use_mirror_vertex_groups = False
me_cube_001.update()

# ---- objects
ob_cube_001 = bpy.data.objects.new('Cube.001', me_cube_005)
ob_cube = bpy.data.objects.new('Cube', me_cube_001)

# ---- transforms, parenting, visibility, modifiers, constraints
ob_cube_001.location = (-3.839, 16.6, 7.642)
ob_cube_001.rotation_euler = (0.0, 0.0, 1.571)
ob_cube_001.scale = (3.346, 15.07, 8.03)
ob_cube_001.lineart.crease_threshold = 0.0
ob_cube.location = (0.0, -19.44, 2.307)
ob_cube.lineart.crease_threshold = 0.0

# ---- collection membership
col_collection.objects.link(ob_cube_001)
col_collection.objects.link(ob_cube)

# ---- scene / render settings (as saved in the file)
scene.frame_start = 1; scene.frame_end = 250; scene.frame_set(1)
scene.render.engine = 'BLENDER_EEVEE_NEXT'
scene.cycles.use_denoising = False
scene.cycles.samples = 128
scene.cycles.sampling_pattern = 'TABULATED_SOBOL'
scene.cycles.use_adaptive_sampling = False
scene.cycles.use_light_tree = False
scene.view_settings.view_transform = 'Filmic'
bpy.context.view_layer.update()

# ---- added for rendering (the .blend has no active camera and no usable light): camera, sun
cam_auto = bpy.data.cameras.new('AutoCamera')
cam_auto.lens = 50.0
cam_auto.sensor_width = 36.0
cam_auto.clip_end = 1000.0
ob_auto_camera = bpy.data.objects.new('AutoCamera', cam_auto)
scene.collection.objects.link(ob_auto_camera)
ob_auto_camera.location = (40.2039, -53.7897, 41.8665)
ob_auto_camera.rotation_euler = (1.09748, -7.21219e-08, 0.694738)
scene.camera = ob_auto_camera
light_auto_sun = bpy.data.lights.new('AutoSun', 'SUN')
light_auto_sun.energy = 3.0
light_auto_sun.angle = 0.0523599
ob_auto_sun = bpy.data.objects.new('AutoSun', light_auto_sun)
scene.collection.objects.link(ob_auto_sun)
ob_auto_sun.rotation_euler = (0.872665, 0.174533, 0.523599)
bpy.context.view_layer.update()
